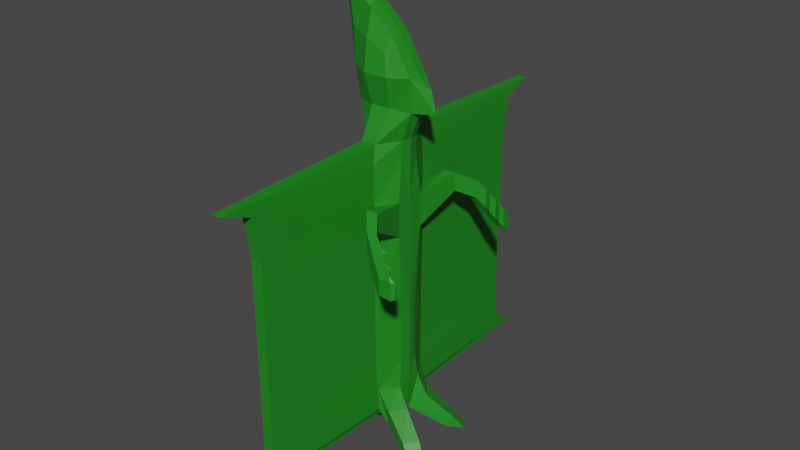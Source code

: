 # Source: mantidactyl.blend  (saved by Blender 3.3.6; exported with 4.5.12 LTS)
import bpy
from mathutils import Matrix  # noqa: F401  (used for matrix-valued properties, if any)

bpy.ops.wm.read_factory_settings(use_empty=True)
scene = bpy.context.scene
scene.name = 'Scene'

# ---- collections
col_collection = bpy.data.collections.new('Collection'); scene.collection.children.link(col_collection)

# ---- materials (node trees are filled in below, after node groups)
mat_material_001 = bpy.data.materials.new('Material.001')
mat_material_001.use_transparent_shadow = False

# ---- material node trees
mat_material_001.use_nodes = True; mat_material_001.node_tree.nodes.clear()
_N = mat_material_001.node_tree.nodes; _L = mat_material_001.node_tree.links
n0 = _N.new('ShaderNodeBsdfPrincipled'); n0.name = 'Principled BSDF'; n0.location = (10, 300)
n0.distribution = 'GGX'
n0.subsurface_method = 'RANDOM_WALK_SKIN'
n0.inputs[0].default_value = (0.01275, 0.2394, 0.01318, 1.0)
n0.inputs[3].default_value = 1.45
n0.inputs[27].default_value = (0.0, 0.0, 0.0, 1.0)
n0.inputs[28].default_value = 1.0
n1 = _N.new('ShaderNodeOutputMaterial'); n1.name = 'Material Output'; n1.location = (300, 300)
_L.new(n0.outputs[0], n1.inputs[0])
n1.is_active_output = True

# ---- world
world_world = bpy.data.worlds.new('World'); scene.world = world_world
world_world.use_nodes = True; world_world.node_tree.nodes.clear()
_N = world_world.node_tree.nodes; _L = world_world.node_tree.links
n0 = _N.new('ShaderNodeOutputWorld'); n0.name = 'World Output'; n0.location = (300, 300)
n1 = _N.new('ShaderNodeBackground'); n1.name = 'Background'; n1.location = (10, 300)
n1.inputs[0].default_value = (0.05088, 0.05088, 0.05088, 1.0)
_L.new(n1.outputs[0], n0.inputs[0])
n0.is_active_output = True
world_world.color = (0.05088, 0.05088, 0.05088)
world_world.use_sun_shadow = False
world_world.sun_shadow_jitter_overblur = 0.0

# ---- meshes
me_plane = bpy.data.meshes.new('Plane')
me_plane.from_pydata([(-0.4121, 0.0, 2.468), (0.4937, 0.0, 2.468), (-0.4121, 0.0, 4.04), (0.4937, 0.0, 4.04), (-0.4311, 0.0, 6.079), (0.5142, 0.0, 6.079), (-0.6561, 0.0, 7.305), (0.6899, 0.0, 7.259), (-0.4121, 0.0, 1.423), (0.4937, 0.0, 1.423), (-1.042, 0.0, 8.889), (0.4061, 0.0, 0.2616), (-0.4121, 0.0, 0.1187), (-0.3754, -0.2053, 4.103), (-0.3754, -0.2053, 2.424), (0.454, -0.2053, 2.424), (0.482, -0.3089, 4.182), (0.4693, -0.2053, 6.061), (-0.3897, -0.2053, 6.061), (0.6513, -0.2064, 7.26), (-0.5706, -0.2496, 7.274), (-0.3754, -0.2053, 1.404), (0.454, -0.2053, 1.404), (-0.7133, -0.1955, 8.635), (-0.3754, -0.1759, 0.1395), (0.4408, -0.1955, 0.2328), (-0.3407, 0.0, 8.541), (-0.06968, 0.0, 0.0879), (-0.1555, -0.6907, 2.424), (-0.1555, -0.6907, 4.103), (-0.1224, -0.5995, 6.05), (-0.1891, -0.4551, 7.262), (-0.1555, -0.6907, 1.404), (-0.1938, -0.225, 8.364), (-0.1187, -0.4996, 0.1604), (0.1798, 0.0, 0.202), (0.2157, -0.6907, 2.424), (0.2157, -0.6907, 1.404), (0.1783, -0.576, 0.2205), (0.2606, 0.0, 7.959), (0.2278, -0.6973, 4.182), (0.1822, -0.5995, 6.05), (0.2542, -0.3816, 7.232), (0.2592, -0.2145, 7.924), (0.1391, -3.427, 4.103), (-0.08196, -3.427, 4.103), (0.1391, -3.486, 5.982), (-0.08196, -3.486, 5.982), (-0.08196, -3.427, 1.404), (-0.08196, -3.455, 0.2251), (-0.08196, -3.427, 2.424), (0.1391, -3.427, 2.424), (0.1391, -3.427, 1.404), (0.1391, -3.455, 0.2251), (-0.5264, 0.0, 6.636), (0.7136, 0.0, 6.617), (-0.4802, -0.2053, 6.636), (0.6541, -0.1877, 6.621), (-0.1562, -0.279, 6.636), (0.219, -0.258, 6.636), (1.062, 0.0, 6.639), (0.9562, 0.0, 7.059), (0.4937, 0.0, 5.669), (-0.4121, 0.0, 5.669), (-0.3632, 0.0, -0.4027), (0.454, -0.2053, 5.704), (-0.1677, 0.0, -0.4027), (-0.3754, -0.2053, 5.704), (-0.1555, -0.6907, 5.704), (0.2157, -0.6907, 5.704), (-0.08933, -3.565, 5.744), (0.1465, -3.565, 5.744), (0.1268, -4.195, 5.974), (-0.06968, -4.195, 5.974), (-0.8909, 0.0, 8.165), (-0.6107, -0.225, 7.977), (-0.1938, -0.367, 7.852), (0.18, -0.3288, 7.673), (-0.4121, 0.0, 4.868), (-0.3754, -0.2053, 4.846), (-0.1555, -0.6907, 4.846), (0.4937, 0.0, 4.868), (0.2278, -0.6973, 4.873), (0.482, -0.3089, 4.873), (-0.08196, -3.427, 4.846), (0.1391, -3.427, 4.846), (0.669, -1.124, 4.676), (0.4307, -1.124, 4.676), (0.4307, -1.124, 5.04), (0.669, -1.124, 5.04), (0.9478, -1.455, 4.481), (0.7095, -1.455, 4.481), (0.7095, -1.455, 4.844), (0.9478, -1.455, 4.844), (1.473, -1.729, 3.851), (1.237, -1.74, 3.876), (1.237, -1.74, 4.199), (1.473, -1.729, 4.215), (1.415, -1.698, 4.307), (1.415, -1.698, 3.919), (1.155, -1.703, 3.941), (1.155, -1.703, 4.305), (1.539, -1.673, 3.876), (1.539, -1.673, 4.199), (1.084, -1.666, 4.029), (1.336, -1.653, 4.017), (1.336, -1.653, 4.406), (1.084, -1.666, 4.393), (1.279, -1.622, 4.088), (1.019, -1.631, 4.109), (1.279, -1.622, 4.477), (1.019, -1.631, 4.473), (0.9212, -1.579, 4.23), (1.395, -1.576, 4.387), (1.395, -1.576, 4.063), (1.173, -1.567, 4.219), (1.173, -1.567, 4.607), (0.9212, -1.579, 4.594), (1.105, -1.532, 4.302), (0.8451, -1.539, 4.324), (1.105, -1.532, 4.691), (0.8451, -1.539, 4.688), (0.4783, 0.0, 0.4718), (1.224, -1.493, 4.594), (1.224, -1.493, 4.27), (-0.4121, 0.0, 0.436), (-0.3754, -0.2053, 0.4237), (0.4334, -0.05777, 0.1372), (-0.1555, -0.6907, 0.4237), (0.2394, -0.6473, 0.397), (-0.08933, -3.54, 0.3979), (0.1465, -3.54, 0.3979), (0.4805, -0.2829, 0.8385), (-0.06968, -4.029, 0.2328), (0.1268, -4.029, 0.2328), (0.4937, 0.0, 0.884), (-0.4121, 0.0, 0.8661), (-0.3754, -0.2053, 0.8661), (-0.1555, -0.6907, 0.8661), (0.2394, -0.6473, 0.8467), (-0.08196, -3.427, 0.8661), (0.1391, -3.427, 0.8661), (0.4722, -0.6038, 0.3931), (0.3701, -0.5224, 0.04613), (0.6988, -0.3103, 0.4021), (1.099, -0.4345, -0.239), (0.9315, -0.7438, -0.2971), (0.9688, -0.7684, -0.04131), (1.189, -0.5334, -0.01036), (1.39, -0.6693, -0.2812), (1.218, -0.91, -0.328)], [], [(36, 15, 16, 40), (69, 65, 17, 41), (59, 57, 19, 42), (28, 14, 21, 32), (42, 19, 43, 77), (128, 126, 24, 34), (26, 10, 23, 33), (62, 5, 17, 65), (74, 6, 20, 75), (2, 0, 14, 13), (54, 4, 18, 56), (125, 12, 24, 126), (7, 19, 61), (1, 3, 16, 15), (135, 9, 22, 132), (35, 11, 25, 38), (9, 1, 15, 22), (0, 8, 21, 14), (78, 2, 13, 79), (19, 57, 60, 61), (39, 26, 33, 43), (69, 41, 46, 71), (75, 76, 33, 23), (80, 29, 45, 84), (56, 58, 31, 20), (67, 68, 30, 18), (14, 28, 29, 13), (15, 36, 37, 22), (127, 129, 38, 25), (27, 35, 38, 34), (76, 77, 43, 33), (58, 59, 42, 31), (128, 34, 49, 130), (41, 30, 47, 46), (130, 49, 133), (51, 50, 48, 52), (47, 70, 73), (50, 51, 44, 45), (37, 36, 51, 52), (36, 40, 44, 51), (29, 28, 50, 45), (28, 32, 48, 50), (34, 38, 53, 49), (139, 37, 52, 141), (30, 41, 59, 58), (18, 30, 58, 56), (5, 55, 57, 17), (6, 54, 56, 20), (41, 17, 57, 59), (84, 85, 71, 70), (55, 7, 61, 60), (79, 80, 68, 67), (57, 55, 60), (30, 68, 70, 47), (24, 12, 64), (27, 34, 66), (64, 66, 34, 24), (82, 69, 71, 85), (4, 63, 67, 18), (81, 62, 65, 83), (82, 83, 65, 69), (7, 39, 43, 19), (71, 46, 72), (46, 47, 73, 72), (70, 71, 72, 73), (31, 42, 77, 76), (20, 31, 76, 75), (10, 74, 75, 23), (16, 83, 89, 86), (3, 81, 83, 16), (40, 82, 85, 44), (13, 29, 80, 79), (45, 44, 85, 84), (68, 80, 84, 70), (63, 78, 79, 67), (88, 87, 91, 92), (83, 82, 88, 89), (82, 40, 87, 88), (40, 16, 86, 87), (98, 97, 103), (86, 89, 93, 90), (87, 86, 90, 91), (89, 88, 92, 93), (95, 94, 97, 96), (100, 99, 94, 95), (98, 101, 96, 97), (101, 100, 95, 96), (107, 104, 100, 101), (106, 107, 101, 98), (104, 105, 99, 100), (105, 106, 98, 99), (105, 108, 114), (109, 108, 105, 104), (97, 94, 102, 103), (94, 99, 102), (99, 98, 103, 102), (110, 111, 107, 106), (111, 109, 104, 107), (117, 112, 109, 111), (116, 117, 111, 110), (112, 115, 108, 109), (115, 116, 110, 108), (120, 116, 123), (106, 105, 114, 113), (119, 118, 115, 112), (110, 106, 113), (108, 110, 113, 114), (120, 121, 117, 116), (121, 119, 112, 117), (92, 91, 119, 121), (93, 92, 121, 120), (91, 90, 118, 119), (90, 93, 120, 118), (38, 129, 131, 53), (115, 118, 124), (116, 115, 124, 123), (141, 140, 130, 131), (118, 120, 123, 124), (138, 128, 130, 140), (132, 139, 142, 144), (11, 122, 127, 25), (136, 125, 126, 137), (138, 137, 126, 128), (32, 21, 137, 138), (8, 136, 137, 21), (53, 131, 134), (49, 53, 134, 133), (131, 130, 133, 134), (22, 37, 139, 132), (32, 138, 140, 48), (52, 48, 140, 141), (129, 139, 141, 131), (122, 135, 132, 127), (139, 129, 143, 142), (132, 144, 127), (129, 127, 143), (142, 143, 146, 147), (143, 127, 145, 146), (127, 144, 148, 145), (144, 142, 147, 148), (146, 145, 149, 150), (145, 148, 149), (147, 146, 150), (148, 147, 150, 149)])
_uv = me_plane.uv_layers.new(name='UVMap')
_uv.uv.foreach_set('vector', [0.6492, 0.0, 1.0, 0.0, 1.0, 1.0, 0.6492, 1.0, 0.6492, 1.0, 1.0, 1.0, 1.0, 1.0, 0.6492, 1.0, 0.6492, 1.0, 1.0, 1.0, 1.0, 1.0, 0.6492, 1.0, 0.3238, 0.0, 0.0, 0.0, 0.0, 0.0, 0.3238, 0.0, 0.6492, 1.0, 1.0, 1.0, 0.6492, 1.0, 0.6492, 1.0, 0.3238, 0.0, 0.0, 0.0, 0.0, 0.0, 0.3238, 0.0, 0.3238, 1.0, 0.0, 1.0, 0.0, 1.0, 0.3238, 1.0, 1.0, 1.0, 1.0, 1.0, 1.0, 1.0, 1.0, 1.0, 0.0, 1.0, 0.0, 1.0, 0.0, 1.0, 0.0, 1.0, 0.0, 1.0, 0.0, 0.0, 0.0, 0.0, 0.0, 1.0, 0.0, 1.0, 0.0, 1.0, 0.0, 1.0, 0.0, 1.0, 0.0, 0.0, 0.0, 0.0, 0.0, 0.0, 0.0, 0.0, 1.0, 1.0, 1.0, 1.0, 1.0, 1.0, 1.0, 0.0, 1.0, 1.0, 1.0, 1.0, 1.0, 0.0, 1.0, 0.0, 1.0, 0.0, 1.0, 0.0, 1.0, 0.0, 0.6492, 0.0, 1.0, 0.0, 1.0, 0.0, 0.6492, 0.0, 1.0, 0.0, 1.0, 0.0, 1.0, 0.0, 1.0, 0.0, 0.0, 0.0, 0.0, 0.0, 0.0, 0.0, 0.0, 0.0, 0.0, 1.0, 0.0, 1.0, 0.0, 1.0, 0.0, 1.0, 1.0, 1.0, 1.0, 1.0, 1.0, 1.0, 1.0, 1.0, 0.6492, 1.0, 0.3238, 1.0, 0.3238, 1.0, 0.6492, 1.0, 0.6492, 1.0, 0.6492, 1.0, 0.6492, 1.0, 0.6492, 1.0, 0.0, 1.0, 0.3238, 1.0, 0.3238, 1.0, 0.0, 1.0, 0.3238, 1.0, 0.3238, 1.0, 0.3238, 1.0, 0.3238, 1.0, 0.0, 1.0, 0.3238, 1.0, 0.3238, 1.0, 0.0, 1.0, 0.0, 1.0, 0.3238, 1.0, 0.3238, 1.0, 0.0, 1.0, 0.0, 0.0, 0.3238, 0.0, 0.3238, 1.0, 0.0, 1.0, 1.0, 0.0, 0.6492, 0.0, 0.6492, 0.0, 1.0, 0.0, 1.0, 0.0, 0.6492, 0.0, 0.6492, 0.0, 1.0, 0.0, 0.3238, 0.0, 0.6492, 0.0, 0.6492, 0.0, 0.3238, 0.0, 0.3238, 1.0, 0.6492, 1.0, 0.6492, 1.0, 0.3238, 1.0, 0.3238, 1.0, 0.6492, 1.0, 0.6492, 1.0, 0.3238, 1.0, 0.3238, 0.0, 0.3238, 0.0, 0.3238, 0.0, 0.3238, 0.0, 0.6492, 1.0, 0.3238, 1.0, 0.3238, 1.0, 0.6492, 1.0, 0.3238, 0.0, 0.3238, 0.0, 0.3238, 0.0, 0.6492, 0.0, 0.3238, 0.0, 0.3238, 0.0, 0.6492, 0.0, 0.3238, 1.0, 0.3238, 1.0, 0.3238, 1.0, 0.3238, 0.0, 0.6492, 0.0, 0.6492, 1.0, 0.3238, 1.0, 0.6492, 0.0, 0.6492, 0.0, 0.6492, 0.0, 0.6492, 0.0, 0.6492, 0.0, 0.6492, 1.0, 0.6492, 1.0, 0.6492, 0.0, 0.3238, 1.0, 0.3238, 0.0, 0.3238, 0.0, 0.3238, 1.0, 0.3238, 0.0, 0.3238, 0.0, 0.3238, 0.0, 0.3238, 0.0, 0.3238, 0.0, 0.6492, 0.0, 0.6492, 0.0, 0.3238, 0.0, 0.6492, 0.0, 0.6492, 0.0, 0.6492, 0.0, 0.6492, 0.0, 0.3238, 1.0, 0.6492, 1.0, 0.6492, 1.0, 0.3238, 1.0, 0.0, 1.0, 0.3238, 1.0, 0.3238, 1.0, 0.0, 1.0, 1.0, 1.0, 1.0, 1.0, 1.0, 1.0, 1.0, 1.0, 0.0, 1.0, 0.0, 1.0, 0.0, 1.0, 0.0, 1.0, 0.6492, 1.0, 1.0, 1.0, 1.0, 1.0, 0.6492, 1.0, 0.3238, 1.0, 0.6492, 1.0, 0.6492, 1.0, 0.3238, 1.0, 0.0, 0.0, 0.0, 0.0, 0.0, 0.0, 0.0, 0.0, 0.0, 1.0, 0.3238, 1.0, 0.3238, 1.0, 0.0, 1.0, 1.0, 1.0, 1.0, 1.0, 1.0, 1.0, 0.3238, 1.0, 0.3238, 1.0, 0.3238, 1.0, 0.3238, 1.0, 0.0, 0.0, 0.0, 0.0, 0.0, 0.0, 0.3238, 0.0, 0.3238, 0.0, 0.3238, 0.0, 0.0, 0.0, 0.3238, 0.0, 0.3238, 0.0, 0.0, 0.0, 0.6492, 1.0, 0.6492, 1.0, 0.6492, 1.0, 0.6492, 1.0, 0.0, 1.0, 0.0, 1.0, 0.0, 1.0, 0.0, 1.0, 1.0, 1.0, 1.0, 1.0, 1.0, 1.0, 1.0, 1.0, 0.6492, 1.0, 1.0, 1.0, 1.0, 1.0, 0.6492, 1.0, 1.0, 1.0, 0.6492, 1.0, 0.6492, 1.0, 1.0, 1.0, 0.6492, 1.0, 0.6492, 1.0, 0.6492, 1.0, 0.6492, 1.0, 0.3238, 1.0, 0.3238, 1.0, 0.6492, 1.0, 0.3238, 1.0, 0.6492, 1.0, 0.6492, 1.0, 0.3238, 1.0, 0.3238, 1.0, 0.6492, 1.0, 0.6492, 1.0, 0.3238, 1.0, 0.0, 1.0, 0.3238, 1.0, 0.3238, 1.0, 0.0, 1.0, 0.0, 1.0, 0.0, 1.0, 0.0, 1.0, 0.0, 1.0, 1.0, 1.0, 1.0, 1.0, 1.0, 1.0, 1.0, 1.0, 1.0, 1.0, 1.0, 1.0, 1.0, 1.0, 1.0, 1.0, 0.6492, 1.0, 0.6492, 1.0, 0.6492, 1.0, 0.6492, 1.0, 0.0, 1.0, 0.3238, 1.0, 0.3238, 1.0, 0.0, 1.0, 0.3238, 1.0, 0.6492, 1.0, 0.6492, 1.0, 0.3238, 1.0, 0.3238, 1.0, 0.3238, 1.0, 0.3238, 1.0, 0.3238, 1.0, 0.0, 1.0, 0.0, 1.0, 0.0, 1.0, 0.0, 1.0, 0.6492, 1.0, 0.6492, 1.0, 0.6492, 1.0, 0.6492, 1.0, 1.0, 1.0, 0.6492, 1.0, 0.6492, 1.0, 1.0, 1.0, 0.6492, 1.0, 0.6492, 1.0, 0.6492, 1.0, 0.6492, 1.0, 0.6492, 1.0, 1.0, 1.0, 1.0, 1.0, 0.6492, 1.0, 1.0, 1.0, 1.0, 1.0, 1.0, 1.0, 1.0, 1.0, 1.0, 1.0, 1.0, 1.0, 1.0, 1.0, 0.6492, 1.0, 1.0, 1.0, 1.0, 1.0, 0.6492, 1.0, 1.0, 1.0, 0.6492, 1.0, 0.6492, 1.0, 1.0, 1.0, 0.6492, 1.0, 1.0, 1.0, 1.0, 1.0, 0.6492, 1.0, 0.6492, 1.0, 1.0, 1.0, 1.0, 1.0, 0.6492, 1.0, 1.0, 1.0, 0.6492, 1.0, 0.6492, 1.0, 1.0, 1.0, 0.6492, 1.0, 0.6492, 1.0, 0.6492, 1.0, 0.6492, 1.0, 0.6492, 1.0, 0.6492, 1.0, 0.6492, 1.0, 0.6492, 1.0, 1.0, 1.0, 0.6492, 1.0, 0.6492, 1.0, 1.0, 1.0, 0.6492, 1.0, 1.0, 1.0, 1.0, 1.0, 0.6492, 1.0, 1.0, 1.0, 1.0, 1.0, 1.0, 1.0, 1.0, 1.0, 1.0, 1.0, 1.0, 1.0, 1.0, 1.0, 0.6492, 1.0, 1.0, 1.0, 1.0, 1.0, 0.6492, 1.0, 1.0, 1.0, 1.0, 1.0, 1.0, 1.0, 1.0, 1.0, 1.0, 1.0, 1.0, 1.0, 1.0, 1.0, 1.0, 1.0, 1.0, 1.0, 1.0, 1.0, 1.0, 1.0, 1.0, 1.0, 0.6492, 1.0, 0.6492, 1.0, 1.0, 1.0, 0.6492, 1.0, 0.6492, 1.0, 0.6492, 1.0, 0.6492, 1.0, 0.6492, 1.0, 0.6492, 1.0, 0.6492, 1.0, 0.6492, 1.0, 1.0, 1.0, 0.6492, 1.0, 0.6492, 1.0, 1.0, 1.0, 0.6492, 1.0, 1.0, 1.0, 1.0, 1.0, 0.6492, 1.0, 1.0, 1.0, 1.0, 1.0, 1.0, 1.0, 1.0, 1.0, 1.0, 1.0, 1.0, 1.0, 1.0, 1.0, 1.0, 1.0, 1.0, 1.0, 1.0, 1.0, 1.0, 1.0, 0.6492, 1.0, 1.0, 1.0, 1.0, 1.0, 0.6492, 1.0, 1.0, 1.0, 1.0, 1.0, 1.0, 1.0, 1.0, 1.0, 1.0, 1.0, 1.0, 1.0, 1.0, 1.0, 1.0, 1.0, 0.6492, 1.0, 0.6492, 1.0, 1.0, 1.0, 0.6492, 1.0, 0.6492, 1.0, 0.6492, 1.0, 0.6492, 1.0, 0.6492, 1.0, 0.6492, 1.0, 0.6492, 1.0, 0.6492, 1.0, 1.0, 1.0, 0.6492, 1.0, 0.6492, 1.0, 1.0, 1.0, 0.6492, 1.0, 1.0, 1.0, 1.0, 1.0, 0.6492, 1.0, 1.0, 1.0, 1.0, 1.0, 1.0, 1.0, 1.0, 1.0, 0.6492, 0.0, 0.6492, 0.0, 0.6492, 0.0, 0.6492, 0.0, 1.0, 1.0, 1.0, 1.0, 1.0, 1.0, 1.0, 1.0, 1.0, 1.0, 1.0, 1.0, 1.0, 1.0, 0.6492, 0.0, 0.3238, 0.0, 0.3238, 0.0, 0.6492, 0.0, 1.0, 1.0, 1.0, 1.0, 1.0, 1.0, 1.0, 1.0, 0.3238, 0.0, 0.3238, 0.0, 0.3238, 0.0, 0.3238, 0.0, 1.0, 0.0, 0.6492, 0.0, 0.6492, 0.0, 1.0, 0.0, 1.0, 0.0, 1.0, 0.0, 1.0, 0.0, 1.0, 0.0, 0.0, 0.0, 0.0, 0.0, 0.0, 0.0, 0.0, 0.0, 0.3238, 0.0, 0.0, 0.0, 0.0, 0.0, 0.3238, 0.0, 0.3238, 0.0, 0.0, 0.0, 0.0, 0.0, 0.3238, 0.0, 0.0, 0.0, 0.0, 0.0, 0.0, 0.0, 0.0, 0.0, 0.6492, 0.0, 0.6492, 0.0, 0.6492, 0.0, 0.3238, 0.0, 0.6492, 0.0, 0.6492, 0.0, 0.3238, 0.0, 0.6492, 0.0, 0.3238, 0.0, 0.3238, 0.0, 0.6492, 0.0, 1.0, 0.0, 0.6492, 0.0, 0.6492, 0.0, 1.0, 0.0, 0.3238, 0.0, 0.3238, 0.0, 0.3238, 0.0, 0.3238, 0.0, 0.6492, 0.0, 0.3238, 0.0, 0.3238, 0.0, 0.6492, 0.0, 0.6492, 0.0, 0.6492, 0.0, 0.6492, 0.0, 0.6492, 0.0, 1.0, 0.0, 1.0, 0.0, 1.0, 0.0, 1.0, 0.0, 0.6492, 0.0, 0.6492, 0.0, 0.6492, 0.0, 0.6492, 0.0, 1.0, 0.0, 1.0, 0.0, 1.0, 0.0, 0.6492, 0.0, 1.0, 0.0, 0.6492, 0.0, 0.6492, 0.0, 0.6492, 0.0, 0.6492, 0.0, 0.6492, 0.0, 0.6492, 0.0, 1.0, 0.0, 1.0, 0.0, 0.6492, 0.0, 1.0, 0.0, 1.0, 0.0, 1.0, 0.0, 1.0, 0.0, 1.0, 0.0, 0.6492, 0.0, 0.6492, 0.0, 1.0, 0.0, 0.6492, 0.0, 1.0, 0.0, 1.0, 0.0, 0.6492, 0.0, 1.0, 0.0, 1.0, 0.0, 1.0, 0.0, 0.6492, 0.0, 0.6492, 0.0, 0.6492, 0.0, 1.0, 0.0, 0.6492, 0.0, 0.6492, 0.0, 1.0, 0.0])
me_plane.materials.append(mat_material_001)
me_plane.update()

# ---- objects
ob_plane = bpy.data.objects.new('Plane', me_plane)

# ---- transforms, parenting, visibility, modifiers, constraints
ob_plane.location = (0.0, 0.0, 0.0)
_m = ob_plane.modifiers.new('Mirror', 'MIRROR')
_m.use_axis = (False, True, False)
_m.use_clip = True

# ---- collection membership
col_collection.objects.link(ob_plane)

# ---- scene / render settings (as saved in the file)
scene.frame_start = 1; scene.frame_end = 250; scene.frame_set(1)
scene.render.engine = 'BLENDER_EEVEE_NEXT'
scene.cycles.sampling_pattern = 'TABULATED_SOBOL'
scene.cycles.use_light_tree = False
scene.view_settings.view_transform = 'Filmic'
bpy.context.view_layer.update()

# ---- added for rendering (the .blend has no active camera and no usable light): camera, sun
cam_auto = bpy.data.cameras.new('AutoCamera')
cam_auto.lens = 50.0
cam_auto.sensor_width = 36.0
cam_auto.clip_end = 1000.0
ob_auto_camera = bpy.data.objects.new('AutoCamera', cam_auto)
scene.collection.objects.link(ob_auto_camera)
ob_auto_camera.location = (12.075, -14.1917, 13.7041)
ob_auto_camera.rotation_euler = (1.09748, -7.21219e-08, 0.694738)
scene.camera = ob_auto_camera
light_auto_sun = bpy.data.lights.new('AutoSun', 'SUN')
light_auto_sun.energy = 3.0
light_auto_sun.angle = 0.0523599
ob_auto_sun = bpy.data.objects.new('AutoSun', light_auto_sun)
scene.collection.objects.link(ob_auto_sun)
ob_auto_sun.rotation_euler = (0.872665, 0.174533, 0.523599)
bpy.context.view_layer.update()
